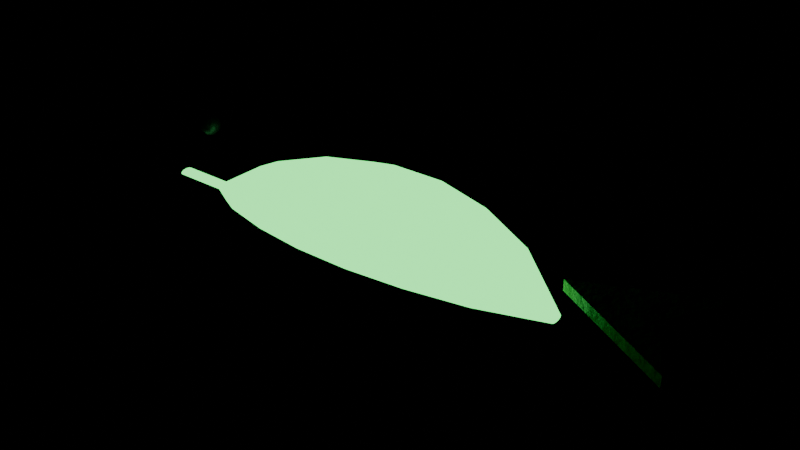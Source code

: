 # Source: food_fish_glow.blend  (saved by Blender 5.0.119; exported with 4.5.12 LTS)
import bpy
from mathutils import Matrix  # noqa: F401  (used for matrix-valued properties, if any)

bpy.ops.wm.read_factory_settings(use_empty=True)
scene = bpy.context.scene
scene.name = 'food_fish_glow'

# ---- collections
col_food_fish_glow = bpy.data.collections.new('food_fish_glow'); scene.collection.children.link(col_food_fish_glow)

# ---- materials (node trees are filled in below, after node groups)
mat_lampgreen = bpy.data.materials.new('LampGreen')
mat_item_60b23e_5 = bpy.data.materials.new('Item_60b23e_5')
mat_blackpaint = bpy.data.materials.new('BlackPaint')

# ---- material node trees
mat_lampgreen.use_nodes = True; mat_lampgreen.node_tree.nodes.clear()
_N = mat_lampgreen.node_tree.nodes; _L = mat_lampgreen.node_tree.links
n0 = _N.new('ShaderNodeBsdfPrincipled'); n0.name = 'Principled BSDF'; n0.location = (-200, 100)
n0.inputs[0].default_value = (0.09759, 0.7454, 0.162, 1.0)
n0.inputs[2].default_value = 0.2
n0.inputs[27].default_value = (0.09759, 0.7454, 0.162, 1.0)
n0.inputs[28].default_value = 3.0
n1 = _N.new('ShaderNodeOutputMaterial'); n1.name = 'Material Output'; n1.location = (200, 100)
_L.new(n0.outputs[0], n1.inputs[0])
n1.is_active_output = True
mat_item_60b23e_5.use_nodes = True; mat_item_60b23e_5.node_tree.nodes.clear()
_N = mat_item_60b23e_5.node_tree.nodes; _L = mat_item_60b23e_5.node_tree.links
n0 = _N.new('ShaderNodeBsdfPrincipled'); n0.name = 'Principled BSDF'; n0.location = (-200, 100)
n1 = _N.new('ShaderNodeOutputMaterial'); n1.name = 'Material Output'; n1.location = (200, 100)
n2 = _N.new('ShaderNodeTexCoord'); n2.name = 'Texture Coordinate'; n2.location = (0, 0)
n3 = _N.new('ShaderNodeMapping'); n3.name = 'Mapping'; n3.location = (0, 0)
n4 = _N.new('ShaderNodeTexNoise'); n4.name = 'Noise Texture'; n4.location = (0, 0)
n4.width = 145
n4.inputs[2].default_value = 2.2
n4.inputs[3].default_value = 3.0
n5 = _N.new('ShaderNodeValToRGB'); n5.name = 'Color Ramp'; n5.location = (0, 0)
while len(n5.color_ramp.elements) > 1: n5.color_ramp.elements.remove(n5.color_ramp.elements[-1])
n5.color_ramp.elements[0].position = 0.3; n5.color_ramp.elements[0].color = (0.09826, 0.374, 0.04046, 1.0)
_e = n5.color_ramp.elements.new(0.5); _e.color = (0.117, 0.4452, 0.04817, 1.0)
_e = n5.color_ramp.elements.new(0.72); _e.color = (0.1469, 0.5592, 0.0605, 1.0)
n6 = _N.new('ShaderNodeSeparateXYZ'); n6.name = 'Separate XYZ'; n6.location = (0, 0)
n7 = _N.new('ShaderNodeMath'); n7.name = 'Math'; n7.location = (0, 0)
n7.operation = 'SUBTRACT'
n7.use_clamp = True
n7.inputs[0].default_value = 0.45
n8 = _N.new('ShaderNodeTexNoise'); n8.name = 'Noise Texture.001'; n8.location = (0, 0)
n8.width = 145
n8.inputs[3].default_value = 5.0
n8.inputs[4].default_value = 0.6
n9 = _N.new('ShaderNodeMath'); n9.name = 'Math.001'; n9.location = (0, 0)
n9.operation = 'MULTIPLY'
n9.inputs[1].default_value = 1.2
n10 = _N.new('ShaderNodeMath'); n10.name = 'Math.002'; n10.location = (0, 0)
n10.operation = 'MULTIPLY'
n11 = _N.new('ShaderNodeMath'); n11.name = 'Math.003'; n11.location = (0, 0)
n12 = _N.new('ShaderNodeMath'); n12.name = 'Math.004'; n12.location = (0, 0)
n12.operation = 'MULTIPLY'
n12.use_clamp = True
n12.inputs[1].default_value = 0.05
n13 = _N.new('ShaderNodeValToRGB'); n13.name = 'Color Ramp.001'; n13.location = (0, 0)
while len(n13.color_ramp.elements) > 1: n13.color_ramp.elements.remove(n13.color_ramp.elements[-1])
n13.color_ramp.elements[0].position = 0.45; n13.color_ramp.elements[0].color = (0.0, 0.0, 0.0, 1.0)
_e = n13.color_ramp.elements.new(0.95); _e.color = (0.85, 0.85, 0.85, 1.0)
n14 = _N.new('ShaderNodeMix'); n14.name = 'Mix'; n14.location = (0, 0)
n14.data_type = 'RGBA'
n14.inputs[7].default_value = (0.4793, 0.2961, 0.15, 1.0)
n15 = _N.new('ShaderNodeTexNoise'); n15.name = 'Noise Texture.002'; n15.location = (0, 0)
n15.width = 145
n15.inputs[2].default_value = 30.0
n15.inputs[3].default_value = 6.0
n15.inputs[4].default_value = 0.6
n16 = _N.new('ShaderNodeBump'); n16.name = 'Bump'; n16.location = (0, 0)
n16.inputs[0].default_value = 0.3
n16.inputs[1].default_value = 0.02
_L.new(n0.outputs[0], n1.inputs[0])
_L.new(n2.outputs[3], n3.inputs[0])
_L.new(n3.outputs[0], n4.inputs[0])
_L.new(n4.outputs[0], n5.inputs[0])
_L.new(n2.outputs[3], n6.inputs[0])
_L.new(n6.outputs[2], n7.inputs[1])
_L.new(n3.outputs[0], n8.inputs[0])
_L.new(n7.outputs[0], n9.inputs[0])
_L.new(n8.outputs[0], n10.inputs[0])
_L.new(n9.outputs[0], n11.inputs[0])
_L.new(n10.outputs[0], n11.inputs[1])
_L.new(n11.outputs[0], n12.inputs[0])
_L.new(n12.outputs[0], n13.inputs[0])
_L.new(n13.outputs[0], n14.inputs[0])
_L.new(n5.outputs[0], n14.inputs[6])
_L.new(n14.outputs[2], n0.inputs[0])
_L.new(n3.outputs[0], n15.inputs[0])
_L.new(n15.outputs[0], n16.inputs[3])
_L.new(n16.outputs[0], n0.inputs[5])
n1.is_active_output = True
mat_blackpaint.use_nodes = True; mat_blackpaint.node_tree.nodes.clear()
_N = mat_blackpaint.node_tree.nodes; _L = mat_blackpaint.node_tree.links
n0 = _N.new('ShaderNodeBsdfPrincipled'); n0.name = 'Principled BSDF'; n0.location = (-200, 100)
n0.inputs[1].default_value = 0.2
n0.inputs[2].default_value = 0.45
n1 = _N.new('ShaderNodeOutputMaterial'); n1.name = 'Material Output'; n1.location = (200, 100)
n2 = _N.new('ShaderNodeTexCoord'); n2.name = 'Texture Coordinate'; n2.location = (0, 0)
n3 = _N.new('ShaderNodeMapping'); n3.name = 'Mapping'; n3.location = (0, 0)
n4 = _N.new('ShaderNodeTexNoise'); n4.name = 'Noise Texture'; n4.location = (0, 0)
n4.width = 145
n4.inputs[2].default_value = 2.2
n4.inputs[3].default_value = 3.0
n5 = _N.new('ShaderNodeValToRGB'); n5.name = 'Color Ramp'; n5.location = (0, 0)
while len(n5.color_ramp.elements) > 1: n5.color_ramp.elements.remove(n5.color_ramp.elements[-1])
n5.color_ramp.elements[0].position = 0.3; n5.color_ramp.elements[0].color = (0.01429, 0.01293, 0.01725, 1.0)
_e = n5.color_ramp.elements.new(0.5); _e.color = (0.01681, 0.01521, 0.02029, 1.0)
_e = n5.color_ramp.elements.new(0.72); _e.color = (0.02084, 0.01886, 0.02516, 1.0)
n6 = _N.new('ShaderNodeTexNoise'); n6.name = 'Noise Texture.001'; n6.location = (0, 0)
n6.width = 145
n6.inputs[2].default_value = 9.0
n6.inputs[3].default_value = 6.0
n6.inputs[4].default_value = 0.7
n6.inputs[8].default_value = 0.3
n7 = _N.new('ShaderNodeValToRGB'); n7.name = 'Color Ramp.001'; n7.location = (0, 0)
while len(n7.color_ramp.elements) > 1: n7.color_ramp.elements.remove(n7.color_ramp.elements[-1])
n7.color_ramp.elements[0].position = 0.645; n7.color_ramp.elements[0].color = (0.0, 0.0, 0.0, 1.0)
_e = n7.color_ramp.elements.new(0.665); _e.color = (1.0, 1.0, 1.0, 1.0)
n8 = _N.new('ShaderNodeMix'); n8.name = 'Mix'; n8.location = (0, 0)
n8.data_type = 'RGBA'
n8.inputs[7].default_value = (0.07819, 0.0648, 0.05448, 1.0)
n9 = _N.new('ShaderNodeSeparateXYZ'); n9.name = 'Separate XYZ'; n9.location = (0, 0)
n10 = _N.new('ShaderNodeMath'); n10.name = 'Math'; n10.location = (0, 0)
n10.operation = 'SUBTRACT'
n10.use_clamp = True
n10.inputs[0].default_value = 0.45
n11 = _N.new('ShaderNodeTexNoise'); n11.name = 'Noise Texture.002'; n11.location = (0, 0)
n11.width = 145
n11.inputs[3].default_value = 5.0
n11.inputs[4].default_value = 0.6
n12 = _N.new('ShaderNodeMath'); n12.name = 'Math.001'; n12.location = (0, 0)
n12.operation = 'MULTIPLY'
n12.inputs[1].default_value = 1.2
n13 = _N.new('ShaderNodeMath'); n13.name = 'Math.002'; n13.location = (0, 0)
n13.operation = 'MULTIPLY'
n14 = _N.new('ShaderNodeMath'); n14.name = 'Math.003'; n14.location = (0, 0)
n15 = _N.new('ShaderNodeMath'); n15.name = 'Math.004'; n15.location = (0, 0)
n15.operation = 'MULTIPLY'
n15.use_clamp = True
n15.inputs[1].default_value = 0.4
n16 = _N.new('ShaderNodeValToRGB'); n16.name = 'Color Ramp.002'; n16.location = (0, 0)
while len(n16.color_ramp.elements) > 1: n16.color_ramp.elements.remove(n16.color_ramp.elements[-1])
n16.color_ramp.elements[0].position = 0.45; n16.color_ramp.elements[0].color = (0.0, 0.0, 0.0, 1.0)
_e = n16.color_ramp.elements.new(0.95); _e.color = (0.85, 0.85, 0.85, 1.0)
n17 = _N.new('ShaderNodeMix'); n17.name = 'Mix.001'; n17.location = (0, 0)
n17.data_type = 'RGBA'
n17.inputs[7].default_value = (0.4793, 0.2961, 0.15, 1.0)
n18 = _N.new('ShaderNodeTexNoise'); n18.name = 'Noise Texture.003'; n18.location = (0, 0)
n18.width = 145
n18.inputs[2].default_value = 30.0
n18.inputs[3].default_value = 6.0
n18.inputs[4].default_value = 0.6
n19 = _N.new('ShaderNodeBump'); n19.name = 'Bump'; n19.location = (0, 0)
n19.inputs[0].default_value = 0.25
n19.inputs[1].default_value = 0.02
_L.new(n0.outputs[0], n1.inputs[0])
_L.new(n2.outputs[3], n3.inputs[0])
_L.new(n3.outputs[0], n4.inputs[0])
_L.new(n4.outputs[0], n5.inputs[0])
_L.new(n3.outputs[0], n6.inputs[0])
_L.new(n6.outputs[0], n7.inputs[0])
_L.new(n7.outputs[0], n8.inputs[0])
_L.new(n5.outputs[0], n8.inputs[6])
_L.new(n2.outputs[3], n9.inputs[0])
_L.new(n9.outputs[2], n10.inputs[1])
_L.new(n3.outputs[0], n11.inputs[0])
_L.new(n10.outputs[0], n12.inputs[0])
_L.new(n11.outputs[0], n13.inputs[0])
_L.new(n12.outputs[0], n14.inputs[0])
_L.new(n13.outputs[0], n14.inputs[1])
_L.new(n14.outputs[0], n15.inputs[0])
_L.new(n15.outputs[0], n16.inputs[0])
_L.new(n16.outputs[0], n17.inputs[0])
_L.new(n8.outputs[2], n17.inputs[6])
_L.new(n17.outputs[2], n0.inputs[0])
_L.new(n3.outputs[0], n18.inputs[0])
_L.new(n18.outputs[0], n19.inputs[3])
_L.new(n19.outputs[0], n0.inputs[5])
n1.is_active_output = True

# ---- meshes
me_food_fish_glow_body = bpy.data.meshes.new('food_fish_glow_body')
me_food_fish_glow_body.from_pydata([(0.15, 0.0, 0.0036), (0.15, 0.002, 0.003359), (0.15, 0.003464, 0.0027), (0.15, 0.004, 0.0018), (0.15, 0.003464, 0.0009), (0.15, 0.002, 0.0002412), (0.15, 4.899e-19, 0.0), (0.15, -0.002, 0.0002412), (0.15, -0.003464, 0.0009), (0.15, -0.004, 0.0018), (0.15, -0.003464, 0.0027), (0.15, -0.002, 0.003359), (0.1181, 0.0, 0.02375), (0.1181, 0.01319, 0.02216), (0.1181, 0.02285, 0.01781), (0.1181, 0.02639, 0.01187), (0.1181, 0.02285, 0.005937), (0.1181, 0.01319, 0.001591), (0.1181, 3.231e-18, 0.0), (0.1181, -0.01319, 0.001591), (0.1181, -0.02285, 0.005937), (0.1181, -0.02639, 0.01187), (0.1181, -0.02285, 0.01781), (0.1181, -0.01319, 0.02216), (0.08625, 0.0, 0.034), (0.08625, 0.01889, 0.03172), (0.08625, 0.03271, 0.0255), (0.08625, 0.03777, 0.017), (0.08625, 0.03271, 0.008499), (0.08625, 0.01889, 0.002277), (0.08625, 4.626e-18, 0.0), (0.08625, -0.01889, 0.002277), (0.08625, -0.03271, 0.008499), (0.08625, -0.03777, 0.017), (0.08625, -0.03271, 0.0255), (0.08625, -0.01889, 0.03172), (0.05438, 0.0, 0.03901), (0.05438, 0.02167, 0.0364), (0.05438, 0.03754, 0.02926), (0.05438, 0.04335, 0.01951), (0.05438, 0.03754, 0.009753), (0.05438, 0.02167, 0.002613), (0.05438, 5.308e-18, 0.0), (0.05438, -0.02167, 0.002613), (0.05438, -0.03754, 0.009753), (0.05438, -0.04335, 0.01951), (0.05438, -0.03754, 0.02926), (0.05438, -0.02167, 0.0364), (0.0225, 0.0, 0.0389), (0.0225, 0.02161, 0.03629), (0.0225, 0.03743, 0.02918), (0.0225, 0.04322, 0.01945), (0.0225, 0.03743, 0.009725), (0.0225, 0.02161, 0.002606), (0.0225, 5.293e-18, 0.0), (0.0225, -0.02161, 0.002606), (0.0225, -0.03743, 0.009725), (0.0225, -0.04322, 0.01945), (0.0225, -0.03743, 0.02918), (0.0225, -0.02161, 0.03629), (-0.009375, 0.0, 0.03366), (-0.009375, 0.0187, 0.03141), (-0.009375, 0.03239, 0.02525), (-0.009375, 0.0374, 0.01683), (-0.009375, 0.03239, 0.008416), (-0.009375, 0.0187, 0.002255), (-0.009375, 4.581e-18, 0.0), (-0.009375, -0.0187, 0.002255), (-0.009375, -0.03239, 0.008416), (-0.009375, -0.0374, 0.01683), (-0.009375, -0.03239, 0.02525), (-0.009375, -0.0187, 0.03141), (-0.04125, 0.0, 0.02317), (-0.04125, 0.01287, 0.02162), (-0.04125, 0.0223, 0.01738), (-0.04125, 0.02575, 0.01159), (-0.04125, 0.0223, 0.005793), (-0.04125, 0.01287, 0.001552), (-0.04125, 3.153e-18, 0.0), (-0.04125, -0.01287, 0.001552), (-0.04125, -0.0223, 0.005793), (-0.04125, -0.02575, 0.01159), (-0.04125, -0.0223, 0.01738), (-0.04125, -0.01287, 0.02162), (-0.07312, 0.0, 0.0036), (-0.07312, 0.002, 0.003359), (-0.07312, 0.003464, 0.0027), (-0.07312, 0.004, 0.0018), (-0.07312, 0.003464, 0.0009), (-0.07312, 0.002, 0.0002412), (-0.07312, 4.899e-19, 0.0), (-0.07312, -0.002, 0.0002412), (-0.07312, -0.003464, 0.0009), (-0.07312, -0.004, 0.0018), (-0.07312, -0.003464, 0.0027), (-0.07312, -0.002, 0.003359), (-0.105, 0.0, 0.0036), (-0.105, 0.002, 0.003359), (-0.105, 0.003464, 0.0027), (-0.105, 0.004, 0.0018), (-0.105, 0.003464, 0.0009), (-0.105, 0.002, 0.0002412), (-0.105, 4.899e-19, 0.0), (-0.105, -0.002, 0.0002412), (-0.105, -0.003464, 0.0009), (-0.105, -0.004, 0.0018), (-0.105, -0.003464, 0.0027), (-0.105, -0.002, 0.003359), (0.15, 0.004, 0.015), (0.22, 0.036, 0.015), (0.2, 0.0, 0.015), (0.22, -0.036, 0.015), (0.15, 0.004, 0.021), (0.22, 0.036, 0.021), (0.2, 0.0, 0.021), (0.22, -0.036, 0.021), (-0.09, 0.008, 0.0384), (-0.09, 0.0132, 0.0354), (-0.09, 0.0132, 0.0294), (-0.09, 0.008, 0.0264), (-0.09212, 0.01012, 0.0376), (-0.09367, 0.01167, 0.0354), (-0.09424, 0.01224, 0.0324), (-0.09367, 0.01167, 0.0294), (-0.09212, 0.01012, 0.0272), (-0.093, 0.008, 0.0376), (-0.0952, 0.008, 0.0354), (-0.096, 0.008, 0.0324), (-0.0952, 0.008, 0.0294), (-0.093, 0.008, 0.0272), (-0.09212, 0.005879, 0.0376), (-0.09367, 0.004326, 0.0354), (-0.09424, 0.003757, 0.0324), (-0.09367, 0.004326, 0.0294), (-0.09212, 0.005879, 0.0272), (-0.09, 0.005, 0.0376), (-0.09, 0.002804, 0.0354), (-0.09, 0.002, 0.0324), (-0.09, 0.002804, 0.0294), (-0.09, 0.005, 0.0272), (-0.08788, 0.005879, 0.0376), (-0.08633, 0.004326, 0.0354), (-0.08576, 0.003757, 0.0324), (-0.08633, 0.004326, 0.0294), (-0.08788, 0.005879, 0.0272), (-0.087, 0.008, 0.0376), (-0.0848, 0.008, 0.0354), (-0.084, 0.008, 0.0324), (-0.0848, 0.008, 0.0294), (-0.087, 0.008, 0.0272), (-0.08788, 0.01012, 0.0376), (-0.08633, 0.01167, 0.0354), (-0.08576, 0.01224, 0.0324), (-0.08633, 0.01167, 0.0294), (-0.08788, 0.01012, 0.0272), (-0.09, 0.011, 0.0376), (-0.09, 0.014, 0.0324), (-0.09, 0.011, 0.0272)], [], [(0, 1, 13, 12), (1, 2, 14, 13), (2, 3, 15, 14), (3, 4, 16, 15), (4, 5, 17, 16), (5, 6, 18, 17), (6, 7, 19, 18), (7, 8, 20, 19), (8, 9, 21, 20), (9, 10, 22, 21), (10, 11, 23, 22), (11, 0, 12, 23), (12, 13, 25, 24), (13, 14, 26, 25), (14, 15, 27, 26), (15, 16, 28, 27), (16, 17, 29, 28), (17, 18, 30, 29), (18, 19, 31, 30), (19, 20, 32, 31), (20, 21, 33, 32), (21, 22, 34, 33), (22, 23, 35, 34), (23, 12, 24, 35), (24, 25, 37, 36), (25, 26, 38, 37), (26, 27, 39, 38), (27, 28, 40, 39), (28, 29, 41, 40), (29, 30, 42, 41), (30, 31, 43, 42), (31, 32, 44, 43), (32, 33, 45, 44), (33, 34, 46, 45), (34, 35, 47, 46), (35, 24, 36, 47), (36, 37, 49, 48), (37, 38, 50, 49), (38, 39, 51, 50), (39, 40, 52, 51), (40, 41, 53, 52), (41, 42, 54, 53), (42, 43, 55, 54), (43, 44, 56, 55), (44, 45, 57, 56), (45, 46, 58, 57), (46, 47, 59, 58), (47, 36, 48, 59), (48, 49, 61, 60), (49, 50, 62, 61), (50, 51, 63, 62), (51, 52, 64, 63), (52, 53, 65, 64), (53, 54, 66, 65), (54, 55, 67, 66), (55, 56, 68, 67), (56, 57, 69, 68), (57, 58, 70, 69), (58, 59, 71, 70), (59, 48, 60, 71), (60, 61, 73, 72), (61, 62, 74, 73), (62, 63, 75, 74), (63, 64, 76, 75), (64, 65, 77, 76), (65, 66, 78, 77), (66, 67, 79, 78), (67, 68, 80, 79), (68, 69, 81, 80), (69, 70, 82, 81), (70, 71, 83, 82), (71, 60, 72, 83), (72, 73, 85, 84), (73, 74, 86, 85), (74, 75, 87, 86), (75, 76, 88, 87), (76, 77, 89, 88), (77, 78, 90, 89), (78, 79, 91, 90), (79, 80, 92, 91), (80, 81, 93, 92), (81, 82, 94, 93), (82, 83, 95, 94), (83, 72, 84, 95), (84, 85, 97, 96), (85, 86, 98, 97), (86, 87, 99, 98), (87, 88, 100, 99), (88, 89, 101, 100), (89, 90, 102, 101), (90, 91, 103, 102), (91, 92, 104, 103), (92, 93, 105, 104), (93, 94, 106, 105), (94, 95, 107, 106), (95, 84, 96, 107), (11, 10, 9, 8, 7, 6, 5, 4, 3, 2, 1, 0), (96, 97, 98, 99, 100, 101, 102, 103, 104, 105, 106, 107), (108, 112, 113, 109), (109, 113, 114, 110), (110, 114, 115, 111), (111, 115, 112, 108), (111, 108, 109, 110), (112, 115, 114, 113), (117, 121, 120, 155), (157, 124, 123, 118), (156, 122, 121, 117), (155, 120, 116), (119, 124, 157), (118, 123, 122, 156), (124, 129, 128, 123), (122, 127, 126, 121), (120, 125, 116), (119, 129, 124), (123, 128, 127, 122), (121, 126, 125, 120), (129, 134, 133, 128), (127, 132, 131, 126), (125, 130, 116), (119, 134, 129), (128, 133, 132, 127), (126, 131, 130, 125), (132, 137, 136, 131), (130, 135, 116), (119, 139, 134), (133, 138, 137, 132), (131, 136, 135, 130), (134, 139, 138, 133), (135, 140, 116), (119, 144, 139), (138, 143, 142, 137), (136, 141, 140, 135), (139, 144, 143, 138), (137, 142, 141, 136), (119, 149, 144), (143, 148, 147, 142), (141, 146, 145, 140), (144, 149, 148, 143), (142, 147, 146, 141), (140, 145, 116), (119, 154, 149), (148, 153, 152, 147), (146, 151, 150, 145), (149, 154, 153, 148), (147, 152, 151, 146), (145, 150, 116), (119, 157, 154), (153, 118, 156, 152), (151, 117, 155, 150), (154, 157, 118, 153), (152, 156, 117, 151), (150, 155, 116)])
me_food_fish_glow_body.polygons.foreach_set('use_smooth', [True] * 152)
me_food_fish_glow_body.polygons.foreach_set('material_index', [0, 0, 0, 0, 0, 0, 0, 0, 0, 0, 0, 0, 0, 0, 0, 0, 0, 0, 0, 0, 0, 0, 0, 0, 0, 0, 0, 0, 0, 0, 0, 0, 0, 0, 0, 0, 0, 0, 0, 0, 0, 0, 0, 0, 0, 0, 0, 0, 0, 0, 0, 0, 0, 0, 0, 0, 0, 0, 0, 0, 0, 0, 0, 0, 0, 0, 0, 0, 0, 0, 0, 0, 0, 0, 0, 0, 0, 0, 0, 0, 0, 0, 0, 0, 0, 0, 0, 0, 0, 0, 0, 0, 0, 0, 0, 0, 0, 0, 1, 1, 1, 1, 1, 1, 2, 2, 2, 2, 2, 2, 2, 2, 2, 2, 2, 2, 2, 2, 2, 2, 2, 2, 2, 2, 2, 2, 2, 2, 2, 2, 2, 2, 2, 2, 2, 2, 2, 2, 2, 2, 2, 2, 2, 2, 2, 2, 2, 2, 2, 2, 2, 2])
_k = set([(0, 1), (0, 11), (1, 2), (2, 3), (3, 4), (3, 15), (4, 5), (5, 6), (6, 7), (7, 8), (8, 9), (9, 10), (9, 21), (10, 11), (15, 27), (21, 33), (27, 39), (33, 45), (39, 51), (45, 57), (51, 63), (57, 69), (63, 75), (69, 81), (75, 87), (81, 93), (87, 99), (93, 105), (96, 97), (96, 107), (97, 98), (98, 99), (99, 100), (100, 101), (101, 102), (102, 103), (103, 104), (104, 105), (105, 106), (106, 107), (108, 109), (108, 111), (108, 112), (109, 110), (109, 113), (110, 111), (110, 114), (111, 115), (112, 113), (112, 115), (113, 114), (114, 115)])
me_food_fish_glow_body.attributes.new('sharp_edge', 'BOOLEAN', 'EDGE').data.foreach_set('value', [ (min(e.vertices), max(e.vertices)) in _k for e in me_food_fish_glow_body.edges])
_uv = me_food_fish_glow_body.uv_layers.new(name='UVMap')
_uv.uv.foreach_set('vector', [0.1378, 0.0007863, 0.1451, 0.0007875, 0.1859, 0.117, 0.1378, 0.117, 0.1451, 0.0007875, 0.1504, 0.0007908, 0.2211, 0.117, 0.1859, 0.117, 0.7989, 0.6697, 0.8022, 0.6717, 0.7655, 0.7534, 0.7438, 0.7405, 0.6441, 0.0007864, 0.6473, 0.001656, 0.6334, 0.07918, 0.6126, 0.07344, 0.4006, 0.0007863, 0.406, 0.0007863, 0.3651, 0.1171, 0.3299, 0.1171, 0.406, 0.0007863, 0.4133, 0.0007863, 0.4133, 0.1171, 0.3651, 0.1171, 0.4133, 0.0007863, 0.4206, 0.0007863, 0.4614, 0.1171, 0.4133, 0.1171, 0.4206, 0.0007863, 0.4259, 0.0007863, 0.4967, 0.1171, 0.4614, 0.1171, 0.6489, 0.001828, 0.652, 0.0007864, 0.6819, 0.06446, 0.6614, 0.07133, 0.8022, 0.6425, 0.7989, 0.6445, 0.7438, 0.5737, 0.7655, 0.5608, 0.1251, 0.0007908, 0.1305, 0.0007875, 0.08962, 0.117, 0.05438, 0.117, 0.1305, 0.0007875, 0.1378, 0.0007863, 0.1378, 0.117, 0.08962, 0.117, 0.1378, 0.117, 0.1859, 0.117, 0.2067, 0.2333, 0.1378, 0.2332, 0.1859, 0.117, 0.2211, 0.117, 0.2571, 0.2333, 0.2067, 0.2333, 0.5902, 0.07808, 0.6126, 0.07344, 0.5965, 0.1627, 0.5644, 0.1693, 0.6126, 0.07344, 0.6334, 0.07918, 0.6263, 0.1709, 0.5965, 0.1627, 0.3299, 0.1171, 0.3651, 0.1171, 0.3444, 0.2334, 0.2939, 0.2334, 0.3651, 0.1171, 0.4133, 0.1171, 0.4133, 0.2334, 0.3444, 0.2334, 0.4133, 0.1171, 0.4614, 0.1171, 0.4822, 0.2334, 0.4133, 0.2334, 0.4614, 0.1171, 0.4967, 0.1171, 0.5327, 0.2334, 0.4822, 0.2334, 0.6614, 0.07133, 0.6819, 0.06446, 0.6973, 0.1475, 0.668, 0.1573, 0.6819, 0.06446, 0.7046, 0.06953, 0.7298, 0.1547, 0.6973, 0.1475, 0.05438, 0.117, 0.08962, 0.117, 0.06885, 0.2333, 0.0184, 0.2333, 0.08962, 0.117, 0.1378, 0.117, 0.1378, 0.2332, 0.06885, 0.2333, 0.1378, 0.2332, 0.2067, 0.2333, 0.2168, 0.3495, 0.1378, 0.3495, 0.2067, 0.2333, 0.2571, 0.2333, 0.2747, 0.3496, 0.2168, 0.3495, 0.5644, 0.1693, 0.5965, 0.1627, 0.5887, 0.2607, 0.5518, 0.2684, 0.5965, 0.1627, 0.6263, 0.1709, 0.6229, 0.2702, 0.5887, 0.2607, 0.2939, 0.2334, 0.3444, 0.2334, 0.3342, 0.3497, 0.2763, 0.3497, 0.3444, 0.2334, 0.4133, 0.2334, 0.4133, 0.3497, 0.3342, 0.3497, 0.4133, 0.2334, 0.4822, 0.2334, 0.4924, 0.3497, 0.4133, 0.3497, 0.4822, 0.2334, 0.5327, 0.2334, 0.5503, 0.3497, 0.4924, 0.3497, 0.668, 0.1573, 0.6973, 0.1475, 0.705, 0.2407, 0.6713, 0.2519, 0.6973, 0.1475, 0.7298, 0.1547, 0.7422, 0.249, 0.705, 0.2407, 0.0184, 0.2333, 0.06885, 0.2333, 0.05868, 0.3495, 0.0007863, 0.3496, 0.06885, 0.2333, 0.1378, 0.2332, 0.1378, 0.3495, 0.05868, 0.3495, 0.1378, 0.3495, 0.2168, 0.3495, 0.2166, 0.4658, 0.1378, 0.4658, 0.2168, 0.3495, 0.2747, 0.3496, 0.2743, 0.4659, 0.2166, 0.4658, 0.5518, 0.2684, 0.5887, 0.2607, 0.5889, 0.3674, 0.5521, 0.375, 0.5887, 0.2607, 0.6229, 0.2702, 0.6229, 0.3768, 0.5889, 0.3674, 0.2763, 0.3497, 0.3342, 0.3497, 0.3344, 0.466, 0.2767, 0.466, 0.3342, 0.3497, 0.4133, 0.3497, 0.4133, 0.466, 0.3344, 0.466, 0.4133, 0.3497, 0.4924, 0.3497, 0.4921, 0.466, 0.4133, 0.466, 0.4924, 0.3497, 0.5503, 0.3497, 0.5499, 0.466, 0.4921, 0.466, 0.6713, 0.2519, 0.705, 0.2407, 0.7051, 0.3439, 0.6715, 0.3551, 0.705, 0.2407, 0.7422, 0.249, 0.7422, 0.3522, 0.7051, 0.3439, 0.0007863, 0.3496, 0.05868, 0.3495, 0.05891, 0.4658, 0.001178, 0.4659, 0.05868, 0.3495, 0.1378, 0.3495, 0.1378, 0.4658, 0.05891, 0.4658, 0.1378, 0.4658, 0.2166, 0.4658, 0.206, 0.5822, 0.1378, 0.5822, 0.2166, 0.4658, 0.2743, 0.4659, 0.256, 0.5822, 0.206, 0.5822, 0.5521, 0.375, 0.5889, 0.3674, 0.5971, 0.4826, 0.5653, 0.4892, 0.5889, 0.3674, 0.6229, 0.3768, 0.6266, 0.4907, 0.5971, 0.4826, 0.2767, 0.466, 0.3344, 0.466, 0.345, 0.5823, 0.2951, 0.5823, 0.3344, 0.466, 0.4133, 0.466, 0.4133, 0.5823, 0.345, 0.5823, 0.4133, 0.466, 0.4921, 0.466, 0.4815, 0.5823, 0.4133, 0.5823, 0.4921, 0.466, 0.5499, 0.466, 0.5315, 0.5823, 0.4815, 0.5823, 0.6715, 0.3551, 0.7051, 0.3439, 0.6976, 0.4571, 0.6686, 0.4668, 0.7051, 0.3439, 0.7422, 0.3522, 0.7298, 0.4643, 0.6976, 0.4571, 0.001178, 0.4659, 0.05891, 0.4658, 0.06952, 0.5822, 0.01957, 0.5822, 0.05891, 0.4658, 0.1378, 0.4658, 0.1378, 0.5822, 0.06952, 0.5822, 0.1378, 0.5822, 0.206, 0.5822, 0.1847, 0.6985, 0.1378, 0.6985, 0.206, 0.5822, 0.256, 0.5822, 0.2191, 0.6986, 0.1847, 0.6985, 0.5653, 0.4892, 0.5971, 0.4826, 0.6135, 0.6066, 0.5916, 0.6111, 0.5971, 0.4826, 0.6266, 0.4907, 0.6338, 0.6122, 0.6135, 0.6066, 0.2951, 0.5823, 0.345, 0.5823, 0.3663, 0.6986, 0.3319, 0.6986, 0.345, 0.5823, 0.4133, 0.5823, 0.4133, 0.6986, 0.3663, 0.6986, 0.4133, 0.5823, 0.4815, 0.5823, 0.4603, 0.6986, 0.4133, 0.6986, 0.4815, 0.5823, 0.5315, 0.5823, 0.4946, 0.6986, 0.4603, 0.6986, 0.6686, 0.4668, 0.6976, 0.4571, 0.6825, 0.5806, 0.6625, 0.5873, 0.6976, 0.4571, 0.7298, 0.4643, 0.7046, 0.5855, 0.6825, 0.5806, 0.01957, 0.5822, 0.06952, 0.5822, 0.09079, 0.6985, 0.05641, 0.6986, 0.06952, 0.5822, 0.1378, 0.5822, 0.1378, 0.6985, 0.09079, 0.6985, 0.1378, 0.6985, 0.1847, 0.6985, 0.1451, 0.8149, 0.1378, 0.8149, 0.1847, 0.6985, 0.2191, 0.6986, 0.1504, 0.8149, 0.1451, 0.8149, 0.5916, 0.6111, 0.6135, 0.6066, 0.6441, 0.7459, 0.6407, 0.7466, 0.6135, 0.6066, 0.6338, 0.6122, 0.6473, 0.7467, 0.6441, 0.7459, 0.3319, 0.6986, 0.3663, 0.6986, 0.406, 0.8149, 0.4006, 0.8149, 0.3663, 0.6986, 0.4133, 0.6986, 0.4133, 0.8149, 0.406, 0.8149, 0.4133, 0.6986, 0.4603, 0.6986, 0.4206, 0.8149, 0.4133, 0.8149, 0.4603, 0.6986, 0.4946, 0.6986, 0.4259, 0.8149, 0.4206, 0.8149, 0.6625, 0.5873, 0.6825, 0.5806, 0.6539, 0.7218, 0.6508, 0.7228, 0.6825, 0.5806, 0.7046, 0.5855, 0.6573, 0.7225, 0.6539, 0.7218, 0.05641, 0.6986, 0.09079, 0.6985, 0.1305, 0.8149, 0.1251, 0.8149, 0.09079, 0.6985, 0.1378, 0.6985, 0.1378, 0.8149, 0.1305, 0.8149, 0.1378, 0.8149, 0.1451, 0.8149, 0.1451, 0.9312, 0.1378, 0.9312, 0.1451, 0.8149, 0.1504, 0.8149, 0.1504, 0.9312, 0.1451, 0.9312, 0.6407, 0.7466, 0.6441, 0.7459, 0.6441, 0.8523, 0.6407, 0.853, 0.6441, 0.7459, 0.6473, 0.7467, 0.6473, 0.8532, 0.6441, 0.8523, 0.4006, 0.8149, 0.406, 0.8149, 0.406, 0.9312, 0.4006, 0.9312, 0.406, 0.8149, 0.4133, 0.8149, 0.4133, 0.9312, 0.406, 0.9312, 0.4133, 0.8149, 0.4206, 0.8149, 0.4206, 0.9312, 0.4133, 0.9312, 0.4206, 0.8149, 0.4259, 0.8149, 0.4259, 0.9312, 0.4206, 0.9312, 0.6508, 0.7228, 0.6539, 0.7218, 0.6542, 0.8248, 0.6511, 0.8258, 0.6539, 0.7218, 0.6573, 0.7225, 0.6576, 0.8255, 0.6542, 0.8248, 0.1251, 0.8149, 0.1305, 0.8149, 0.1305, 0.9312, 0.1251, 0.9312, 0.1305, 0.8149, 0.1378, 0.8149, 0.1378, 0.9312, 0.1305, 0.9312, 0.7965, 0.6498, 0.7989, 0.6445, 0.8022, 0.6425, 0.8055, 0.6445, 0.8079, 0.6498, 0.8088, 0.6571, 0.8079, 0.6644, 0.8055, 0.6697, 0.8022, 0.6717, 0.7989, 0.6697, 0.7965, 0.6644, 0.7956, 0.6571, 0.662, 0.8312, 0.6617, 0.8346, 0.6598, 0.8372, 0.6567, 0.8383, 0.6532, 0.8375, 0.6504, 0.8351, 0.6489, 0.8318, 0.6491, 0.8284, 0.6511, 0.8258, 0.6542, 0.8248, 0.6576, 0.8255, 0.6605, 0.8279, 0.8338, 0.5608, 0.8556, 0.5608, 0.8556, 0.8416, 0.8338, 0.8417, 0.8791, 0.8235, 0.8572, 0.8235, 0.8572, 0.6922, 0.8791, 0.6922, 0.8791, 0.6922, 0.8572, 0.6922, 0.8572, 0.5608, 0.8791, 0.5608, 0.8322, 0.8549, 0.8104, 0.8548, 0.8104, 0.5608, 0.8322, 0.5609, 0.9719, 0.0007863, 0.9719, 0.295, 0.7438, 0.1311, 0.8941, 0.1293, 0.9992, 0.4133, 0.7438, 0.5593, 0.8168, 0.4279, 0.7438, 0.2965, 0.7751, 0.7768, 0.7677, 0.7643, 0.7764, 0.7625, 0.7807, 0.7697, 0.7481, 0.7889, 0.7438, 0.7817, 0.7488, 0.7754, 0.7562, 0.7879, 0.7661, 0.7834, 0.7576, 0.769, 0.7677, 0.7643, 0.7751, 0.7768, 0.7289, 0.8675, 0.7205, 0.8675, 0.7247, 0.8573, 0.6664, 0.8573, 0.6765, 0.8615, 0.6706, 0.8675, 0.7562, 0.7879, 0.7488, 0.7754, 0.7576, 0.769, 0.7661, 0.7834, 0.6765, 0.8615, 0.6765, 0.8532, 0.6839, 0.8501, 0.6839, 0.8646, 0.7576, 0.769, 0.752, 0.7582, 0.7628, 0.755, 0.7677, 0.7643, 0.7205, 0.8675, 0.7146, 0.8615, 0.7247, 0.8573, 0.6664, 0.8573, 0.6765, 0.8532, 0.6765, 0.8615, 0.7488, 0.7754, 0.744, 0.7661, 0.752, 0.7582, 0.7576, 0.769, 0.7175, 0.8749, 0.7072, 0.8646, 0.7146, 0.8615, 0.7205, 0.8675, 0.6765, 0.8532, 0.6706, 0.8472, 0.6736, 0.8398, 0.6839, 0.8501, 0.7726, 0.8011, 0.7667, 0.8126, 0.7567, 0.8077, 0.7618, 0.7978, 0.7146, 0.8615, 0.7146, 0.8532, 0.7247, 0.8573, 0.6664, 0.8573, 0.6706, 0.8472, 0.6765, 0.8532, 0.7805, 0.8089, 0.7755, 0.8188, 0.7667, 0.8126, 0.7726, 0.8011, 0.7072, 0.8646, 0.7072, 0.8501, 0.7146, 0.8532, 0.7146, 0.8615, 0.7667, 0.8126, 0.7581, 0.827, 0.7492, 0.8201, 0.7567, 0.8077, 0.7146, 0.8532, 0.7205, 0.8472, 0.7247, 0.8573, 0.6664, 0.8573, 0.6622, 0.8472, 0.6706, 0.8472, 0.7755, 0.8188, 0.768, 0.8312, 0.7581, 0.827, 0.7667, 0.8126, 0.7567, 0.8077, 0.7492, 0.8201, 0.7438, 0.8126, 0.7481, 0.8054, 0.7806, 0.8247, 0.7764, 0.8318, 0.768, 0.8312, 0.7755, 0.8188, 0.7205, 0.8472, 0.7289, 0.8472, 0.7247, 0.8573, 0.6664, 0.8573, 0.6563, 0.8532, 0.6622, 0.8472, 0.768, 0.8312, 0.7626, 0.8388, 0.7518, 0.8357, 0.7581, 0.827, 0.7175, 0.8398, 0.732, 0.8398, 0.7289, 0.8472, 0.7205, 0.8472, 0.6622, 0.8472, 0.6563, 0.8532, 0.6489, 0.8501, 0.6591, 0.8398, 0.7581, 0.827, 0.7518, 0.8357, 0.7438, 0.8277, 0.7492, 0.8201, 0.6664, 0.8573, 0.6563, 0.8615, 0.6563, 0.8532, 0.7727, 0.8703, 0.7593, 0.8703, 0.7593, 0.8593, 0.7748, 0.8593, 0.7727, 0.8484, 0.7593, 0.8484, 0.7593, 0.8404, 0.767, 0.8404, 0.767, 0.8783, 0.7593, 0.8783, 0.7593, 0.8703, 0.7727, 0.8703, 0.7748, 0.8593, 0.7593, 0.8593, 0.7593, 0.8484, 0.7727, 0.8484, 0.7289, 0.8472, 0.7348, 0.8532, 0.7247, 0.8573, 0.6664, 0.8573, 0.6622, 0.8675, 0.6563, 0.8615, 0.7593, 0.8703, 0.7459, 0.8703, 0.7438, 0.8593, 0.7593, 0.8593, 0.7593, 0.8484, 0.7459, 0.8484, 0.7516, 0.8404, 0.7593, 0.8404, 0.7593, 0.8783, 0.7516, 0.8783, 0.7459, 0.8703, 0.7593, 0.8703, 0.7593, 0.8593, 0.7438, 0.8593, 0.7459, 0.8484, 0.7593, 0.8484, 0.7348, 0.8532, 0.7348, 0.8615, 0.7247, 0.8573, 0.6664, 0.8573, 0.6706, 0.8675, 0.6622, 0.8675, 0.7618, 0.7962, 0.7562, 0.7879, 0.7661, 0.7834, 0.7726, 0.793, 0.7422, 0.8646, 0.732, 0.8749, 0.7289, 0.8675, 0.7348, 0.8615, 0.6622, 0.8675, 0.6706, 0.8675, 0.6736, 0.8749, 0.6591, 0.8749, 0.7726, 0.793, 0.7661, 0.7834, 0.7751, 0.7768, 0.7807, 0.7851, 0.7348, 0.8615, 0.7289, 0.8675, 0.7247, 0.8573])
me_food_fish_glow_body.materials.append(mat_lampgreen)
me_food_fish_glow_body.materials.append(mat_item_60b23e_5)
me_food_fish_glow_body.materials.append(mat_blackpaint)
me_food_fish_glow_body.update()

# ---- objects
ob_food_fish_glow = bpy.data.objects.new('food_fish_glow', None)
ob_food_fish_glow_body = bpy.data.objects.new('food_fish_glow_body', me_food_fish_glow_body)

# ---- transforms, parenting, visibility, modifiers, constraints
ob_food_fish_glow.location = (0.0, 0.0, 0.0)
ob_food_fish_glow.empty_display_size = 0.25
ob_food_fish_glow_body.parent = ob_food_fish_glow
ob_food_fish_glow_body.location = (-0.0, 0.0, 0.0)

# ---- collection membership
col_food_fish_glow.objects.link(ob_food_fish_glow)
col_food_fish_glow.objects.link(ob_food_fish_glow_body)

# ---- scene / render settings (as saved in the file)
scene.frame_start = 1; scene.frame_end = 250; scene.frame_set(1)
scene.render.engine = 'BLENDER_EEVEE_NEXT'
scene.render.image_settings.exr_codec = 'NONE'
scene.render.use_bake_clear = False
scene.render.bake_margin = 0
scene.render.bake_bias = 0.0
scene.render.bake_samples = 0
scene.render.simplify_subdivision_render = 0
scene.render.simplify_child_particles_render = 0.0
scene.eevee.use_volume_custom_range = False
scene.eevee.gtao_distance = 0.0
scene.eevee.use_fast_gi = False
scene.view_settings.white_balance_temperature = 0.0
scene.view_settings.white_balance_tint = 0.0
scene.view_settings.white_balance_whitepoint = (2.97, 0.5193, -0.0414)
bpy.context.view_layer.update()

# ---- added for rendering (the .blend has no active camera): camera
cam_auto = bpy.data.cameras.new('AutoCamera')
cam_auto.lens = 50.0
cam_auto.sensor_width = 36.0
cam_auto.clip_end = 1000.0
ob_auto_camera = bpy.data.objects.new('AutoCamera', cam_auto)
scene.collection.objects.link(ob_auto_camera)
ob_auto_camera.location = (0.370799, -0.375958, 0.270145)
ob_auto_camera.rotation_euler = (1.09748, -7.21219e-08, 0.694738)
scene.camera = ob_auto_camera
bpy.context.view_layer.update()
